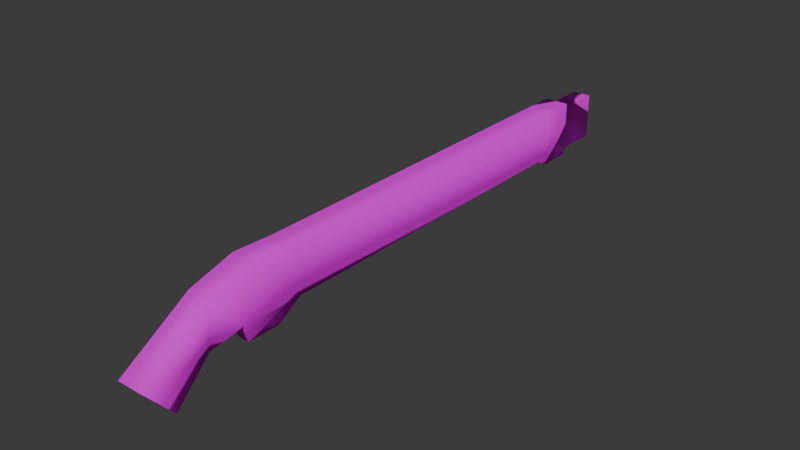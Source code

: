 # Source: shotgun.blend  (saved by Blender 4.4.32; exported with 4.5.12 LTS)
import bpy
from mathutils import Matrix  # noqa: F401  (used for matrix-valued properties, if any)

bpy.ops.wm.read_factory_settings(use_empty=True)
scene = bpy.context.scene
scene.name = 'Scene'

# ---- collections
col_collection = bpy.data.collections.new('Collection'); scene.collection.children.link(col_collection)

# ---- images (referenced by path relative to the original .blend; pixels are not part of the script)
import os
ASSET_DIR = os.environ.get("B2B_ASSET_DIR", "")  # directory of the original .blend (textures are referenced by path, not embedded)
HERE = os.path.dirname(os.path.abspath(__file__))  # packed textures are extracted next to this script under _unpacked/

def load_image(name, relpath, width, height, colorspace="sRGB"):
    """Load a texture the original file referenced (path relative to the .blend, or extracted next to this script)."""
    p = next((c for c in (os.path.join(HERE, relpath), os.path.join(ASSET_DIR, relpath)) if relpath and os.path.exists(c)), "")
    if p:
        img = bpy.data.images.load(p, check_existing=True)
        img.name = name
    else:  # same state as the original file: an image datablock whose file is absent (Cycles renders it pink)
        img = bpy.data.images.new(name, width, height)
        img.source = "FILE"
        img.filepath = "//" + (relpath or name)
    img.colorspace_settings.name = colorspace
    return img
img_shotgun_texture = load_image('shotgun_texture', 'shotgun_texture.png', 1024, 1024, 'sRGB')

# ---- materials (node trees are filled in below, after node groups)
mat_material = bpy.data.materials.new('Material')
mat_material.alpha_threshold = 0.0
mat_material.roughness = 0.5
mat_material.line_color = (0.0, 0.0, 0.0, 1.0)

# ---- material node trees
mat_material.use_nodes = True; mat_material.node_tree.nodes.clear()
_N = mat_material.node_tree.nodes; _L = mat_material.node_tree.links
n0 = _N.new('ShaderNodeOutputMaterial'); n0.name = 'Material Output'; n0.location = (300, 300)
n1 = _N.new('ShaderNodeBsdfPrincipled'); n1.name = 'Principled BSDF'; n1.location = (10, 300)
n1.inputs[1].default_value = 1.0
n1.inputs[2].default_value = 1.0
n1.inputs[3].default_value = 1.45
n2 = _N.new('ShaderNodeTexImage'); n2.name = 'Image Texture'; n2.location = (-280, 280)
n2.image = img_shotgun_texture
n2.interpolation = 'Closest'
_L.new(n1.outputs[0], n0.inputs[0])
_L.new(n2.outputs[0], n1.inputs[0])
n0.is_active_output = True

# ---- world
world_world = bpy.data.worlds.new('World'); scene.world = world_world
world_world.use_nodes = True; world_world.node_tree.nodes.clear()
_N = world_world.node_tree.nodes; _L = world_world.node_tree.links
n0 = _N.new('ShaderNodeOutputWorld'); n0.name = 'World Output'; n0.location = (300, 300)
n1 = _N.new('ShaderNodeBackground'); n1.name = 'Background'; n1.location = (10, 300)
n1.inputs[0].default_value = (0.05088, 0.05088, 0.05088, 1.0)
_L.new(n1.outputs[0], n0.inputs[0])
n0.is_active_output = True
world_world.color = (0.05088, 0.05088, 0.05088)
world_world.sun_shadow_jitter_overblur = 0.0

# ---- meshes
me_cube_002 = bpy.data.meshes.new('Cube.002')
me_cube_002.from_pydata([(-0.1604, -2.027, -0.178), (-0.1604, -2.068, 0.4603), (-0.1221, 3.115, -0.2157), (-0.1221, 3.115, 0.3839), (0.1604, -2.027, -0.178), (0.1604, -2.068, 0.4603), (0.1221, 3.115, -0.2157), (0.1221, 3.115, 0.3839), (-0.1604, -2.839, -0.1698), (-0.1604, -2.634, 0.4849), (0.1604, -2.839, -0.1698), (0.1604, -2.634, 0.4849), (-0.1604, -3.297, -0.2397), (-0.1604, -3.224, 0.3166), (0.1604, -3.297, -0.2397), (0.1604, -3.224, 0.3166), (-0.1604, -3.765, -0.7192), (-0.1604, -4.158, -0.2613), (0.1604, -3.765, -0.7192), (0.1604, -4.158, -0.2613), (-0.06593, -2.254, -0.4652), (0.06593, -2.254, -0.4652), (-0.06593, -2.709, -0.457), (0.06593, -2.709, -0.457), (-0.1604, 3.115, 0.4603), (-0.1604, 3.115, -0.2682), (0.1604, 3.115, -0.2682), (0.1604, 3.115, 0.4603), (-0.1221, 3.763, -0.2157), (-0.1221, 3.763, 0.3839), (0.1221, 3.763, -0.2157), (0.1221, 3.763, 0.3839), (-0.1604, 2.673, -0.2682), (0.1604, 2.673, -0.2682), (0.1604, 2.659, 0.4603), (-0.1604, 2.659, 0.4603), (-0.1604, 2.477, -0.178), (0.1604, 2.477, -0.178)], [], [(32, 35, 24, 25), (3, 7, 31, 29), (33, 34, 37), (1, 0, 8, 9), (32, 33, 37, 36), (8, 10, 14, 12), (4, 10, 23, 21), (5, 1, 9, 11), (4, 5, 11, 10), (15, 13, 17, 19), (9, 8, 12, 13), (11, 9, 13, 15), (10, 11, 15, 14), (18, 19, 17, 16), (14, 15, 19, 18), (12, 14, 18, 16), (13, 12, 16, 17), (20, 21, 23, 22), (8, 0, 20, 22), (10, 8, 22, 23), (0, 4, 21, 20), (3, 2, 25, 24), (2, 6, 26, 25), (7, 3, 24, 27), (6, 7, 27, 26), (28, 29, 31, 30), (2, 3, 29, 28), (7, 6, 30, 31), (6, 2, 28, 30), (27, 24, 35, 34), (25, 26, 33, 32), (26, 27, 34, 33), (0, 1, 35, 36), (37, 34, 5, 4), (34, 35, 1, 5), (36, 35, 32), (36, 37, 4, 0)])
me_cube_002.polygons.foreach_set('use_smooth', [True] * 37)
_uv = me_cube_002.uv_layers.new(name='UVMap')
_uv.uv.foreach_set('vector', [0.1297, 0.6559, 0.1926, 0.7272, 0.1473, 0.7656, 0.0858, 0.6933, 0.6545, 0.1288, 0.6766, 0.1517, 0.616, 0.2105, 0.5938, 0.1877, 0.3021, 0.9252, 0.2415, 0.8521, 0.3138, 0.8996, 0.6621, 0.3279, 0.6041, 0.268, 0.6854, 0.2003, 0.7204, 0.2826, 0.8905, 0.5126, 0.9196, 0.5426, 0.8994, 0.5622, 0.8703, 0.5322, 0.9286, 0.1601, 0.9558, 0.192, 0.9098, 0.2312, 0.8827, 0.1994, 0.7589, 0.5167, 0.8384, 0.4468, 0.8513, 0.4878, 0.807, 0.5273, 0.5577, 0.5318, 0.5305, 0.5, 0.5867, 0.4521, 0.6139, 0.4839, 0.7589, 0.5167, 0.7086, 0.4501, 0.7625, 0.3996, 0.8384, 0.4468, 0.6746, 0.432, 0.6475, 0.4002, 0.7564, 0.3072, 0.7836, 0.339, 0.7204, 0.2826, 0.6854, 0.2003, 0.725, 0.1546, 0.7647, 0.2161, 0.6139, 0.4839, 0.5867, 0.4521, 0.6475, 0.4002, 0.6746, 0.432, 0.8384, 0.4468, 0.7625, 0.3996, 0.835, 0.3661, 0.8896, 0.4148, 0.8435, 0.2878, 0.7836, 0.339, 0.7564, 0.3072, 0.8163, 0.256, 0.8896, 0.4148, 0.835, 0.3661, 0.9765, 0.3437, 0.9766, 0.4225, 0.8827, 0.1994, 0.9098, 0.2312, 0.8435, 0.2878, 0.8163, 0.256, 0.7647, 0.2161, 0.725, 0.1546, 0.7309, 0.06757, 0.8087, 0.07978, 0.9684, 0.08348, 0.9856, 0.08363, 0.985, 0.143, 0.9679, 0.1428, 0.9286, 0.1601, 0.9287, 0.05426, 0.9684, 0.08348, 0.9679, 0.1428, 0.9558, 0.192, 0.9286, 0.1601, 0.9679, 0.1428, 0.979, 0.1559, 0.9287, 0.05426, 0.9611, 0.02786, 0.9817, 0.07263, 0.9684, 0.08348, 0.8815, 0.8088, 0.9376, 0.7544, 0.946, 0.7532, 0.8778, 0.8193, 0.59, 0.23, 0.5679, 0.2072, 0.5693, 0.1988, 0.5985, 0.2288, 0.6766, 0.1517, 0.6545, 0.1288, 0.6581, 0.1183, 0.6872, 0.1483, 0.7776, 0.7968, 0.7215, 0.8512, 0.7108, 0.8545, 0.779, 0.7884, 0.5119, 0.2984, 0.4558, 0.3528, 0.4336, 0.33, 0.4897, 0.2756, 0.9376, 0.7544, 0.8815, 0.8088, 0.8226, 0.7482, 0.8787, 0.6938, 0.7215, 0.8512, 0.7776, 0.7968, 0.8364, 0.8574, 0.7803, 0.9119, 0.5679, 0.2072, 0.59, 0.23, 0.5294, 0.2888, 0.5072, 0.266, 0.04388, 0.9706, 0.01672, 0.9388, 0.06187, 0.9002, 0.08904, 0.932, 0.9319, 0.4725, 0.961, 0.5025, 0.9196, 0.5426, 0.8905, 0.5126, 0.2584, 0.9628, 0.1965, 0.8908, 0.2415, 0.8521, 0.3021, 0.9252, 0.6041, 0.268, 0.6621, 0.3279, 0.1926, 0.7272, 0.1568, 0.6483, 0.3138, 0.8996, 0.2415, 0.8521, 0.7086, 0.4501, 0.7589, 0.5167, 0.08904, 0.932, 0.06187, 0.9002, 0.5305, 0.5, 0.5577, 0.5318, 0.1568, 0.6483, 0.1926, 0.7272, 0.1297, 0.6559, 0.8703, 0.5322, 0.8994, 0.5622, 0.478, 0.971, 0.4488, 0.9409])
me_cube_002.materials.append(mat_material)
me_cube_002.use_mirror_x = True
me_cube_002.update()

# ---- objects
ob_cube = bpy.data.objects.new('Cube', me_cube_002)

# ---- transforms, parenting, visibility, modifiers, constraints
ob_cube.location = (0.0, 0.0, 0.0)
ob_cube.use_mesh_mirror_x = True

# ---- collection membership
col_collection.objects.link(ob_cube)

# ---- scene / render settings (as saved in the file)
scene.frame_start = 1; scene.frame_end = 250; scene.frame_set(1)
scene.render.engine = 'BLENDER_EEVEE_NEXT'
bpy.context.view_layer.update()

# ---- added for rendering (the .blend has no active camera and no usable light): camera, sun
cam_auto = bpy.data.cameras.new('AutoCamera')
cam_auto.lens = 50.0
cam_auto.sensor_width = 36.0
cam_auto.clip_end = 1000.0
ob_auto_camera = bpy.data.objects.new('AutoCamera', cam_auto)
scene.collection.objects.link(ob_auto_camera)
ob_auto_camera.location = (7.41927, -9.10086, 5.81827)
ob_auto_camera.rotation_euler = (1.09748, -7.21219e-08, 0.694738)
scene.camera = ob_auto_camera
light_auto_sun = bpy.data.lights.new('AutoSun', 'SUN')
light_auto_sun.energy = 3.0
light_auto_sun.angle = 0.0523599
ob_auto_sun = bpy.data.objects.new('AutoSun', light_auto_sun)
scene.collection.objects.link(ob_auto_sun)
ob_auto_sun.rotation_euler = (0.872665, 0.174533, 0.523599)
bpy.context.view_layer.update()
